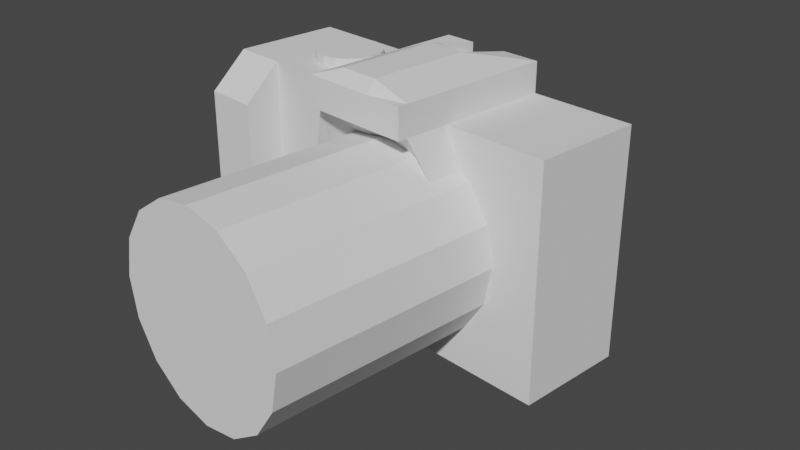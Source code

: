 # Source: CameraDetail1.blend  (saved by Blender 3.0.42; exported with 4.5.12 LTS)
import bpy
from mathutils import Matrix  # noqa: F401  (used for matrix-valued properties, if any)

bpy.ops.wm.read_factory_settings(use_empty=True)
scene = bpy.context.scene
scene.name = 'Scene'

# ---- collections
col_collection = bpy.data.collections.new('Collection'); scene.collection.children.link(col_collection)

# ---- world
world_world = bpy.data.worlds.new('World'); scene.world = world_world
world_world.use_nodes = True; world_world.node_tree.nodes.clear()
_N = world_world.node_tree.nodes; _L = world_world.node_tree.links
n0 = _N.new('ShaderNodeOutputWorld'); n0.name = 'World Output'; n0.location = (300, 300)
n1 = _N.new('ShaderNodeBackground'); n1.name = 'Background'; n1.location = (10, 300)
n1.inputs[0].default_value = (0.05088, 0.05088, 0.05088, 1.0)
_L.new(n1.outputs[0], n0.inputs[0])
n0.is_active_output = True
world_world.color = (0.05088, 0.05088, 0.05088)
world_world.use_sun_shadow = False
world_world.sun_shadow_jitter_overblur = 0.0

# ---- cameras
cam_camera = bpy.data.cameras.new('Camera')
cam_camera.clip_end = 100.0
cam_camera.ortho_scale = 7.314

# ---- meshes
me_cube_001 = bpy.data.meshes.new('Cube.001')
me_cube_001.from_pydata([(-0.7, -1.0, -1.0), (-0.7, -1.0, 1.0), (-0.7, 1.0, -1.0), (-0.7, 1.0, 1.0), (1.0, -1.0, -1.0), (1.0, -1.0, 1.0), (1.0, 1.0, -1.0), (1.0, 1.0, 1.0), (-0.4609, 1.0, -1.0), (-0.4609, 1.0, 1.0), (-0.4609, -1.0, -1.0), (-0.4609, -1.0, 1.0), (-0.7, -1.684, -1.0), (-0.7, -1.684, 0.6948), (-0.4609, -1.684, -1.0), (-0.4609, -1.684, 0.6948), (-0.2824, 0.6196, 1.0), (-0.2824, 0.6196, 1.089), (-0.2267, 0.5743, 1.0), (-0.2267, 0.5743, 1.089), (-0.1794, 0.4454, 1.0), (-0.1794, 0.4454, 1.089), (-0.1478, 0.2525, 1.0), (-0.1478, 0.2525, 1.089), (-0.1367, 0.02495, 1.0), (-0.1367, 0.02495, 1.089), (-0.1478, -0.2026, 1.0), (-0.1478, -0.2026, 1.089), (-0.1794, -0.3955, 1.0), (-0.1794, -0.3955, 1.089), (-0.2267, -0.5244, 1.0), (-0.2267, -0.5244, 1.089), (-0.2824, -0.5697, 1.0), (-0.2824, -0.5697, 1.089), (-0.3382, -0.5244, 1.0), (-0.3382, -0.5244, 1.089), (-0.3855, -0.3955, 1.0), (-0.3855, -0.3955, 1.089), (-0.417, -0.2026, 1.0), (-0.417, -0.2026, 1.089), (-0.4281, 0.02495, 1.0), (-0.4281, 0.02495, 1.089), (-0.417, 0.2525, 1.0), (-0.417, 0.2525, 1.089), (-0.3855, 0.4454, 1.0), (-0.3855, 0.4454, 1.089), (-0.3382, 0.5743, 1.0), (-0.3382, 0.5743, 1.089), (0.0675, -1.817, 1.0), (0.0675, -1.817, 1.261), (0.0675, 1.0, 1.0), (0.0675, 1.0, 1.261), (0.5427, -1.817, 1.0), (0.5427, -1.817, 1.261), (0.5427, 1.0, 1.0), (0.5427, 1.0, 1.261), (0.002279, -1.453, 0.5883), (0.002279, -1.0, 0.5883), (-0.09034, -1.453, 0.3111), (-0.09034, -1.0, 0.3111), (-0.1229, -1.453, -0.01594), (-0.1229, -1.0, -0.01594), (-0.09034, -1.453, -0.343), (-0.09034, -1.0, -0.343), (0.002279, -1.453, -0.6202), (0.002279, -1.0, -0.6202), (0.1409, -1.453, -0.8054), (0.1409, -1.0, -0.8054), (0.3044, -1.453, -0.8705), (0.3044, -1.0, -0.8705), (0.4679, -1.453, -0.8054), (0.4679, -1.0, -0.8054), (0.6065, -1.453, -0.6202), (0.6065, -1.0, -0.6202), (0.6992, -1.453, -0.343), (0.6992, -1.0, -0.343), (0.7317, -1.453, -0.01594), (0.7317, -1.0, -0.01594), (0.6992, -1.453, 0.3111), (0.6992, -1.0, 0.3111), (0.6065, -1.453, 0.5883), (0.6065, -1.0, 0.5883), (0.4679, -1.453, 0.7736), (0.4679, -1.0, 0.7736), (0.3044, -1.453, 0.8386), (0.3044, -1.0, 0.8386), (0.1409, -1.0, 0.7736), (0.1409, -1.453, 0.7736), (0.03634, -1.453, -0.5542), (0.159, -1.453, -0.7181), (0.3037, -1.453, -0.7757), (0.4484, -1.453, -0.7181), (0.3037, -1.453, 0.7369), (0.159, -1.453, 0.6793), (0.03634, -1.453, 0.5154), (-0.04563, -1.453, 0.27), (-0.07441, -1.453, -0.0194), (-0.04563, -1.453, -0.3088), (0.5711, -1.453, -0.5542), (0.6531, -1.453, -0.3088), (0.6818, -1.453, -0.0194), (0.6531, -1.453, 0.27), (0.5711, -1.453, 0.5154), (0.4484, -1.453, 0.6793), (0.159, -1.209, -0.7181), (0.03634, -1.209, -0.5542), (0.3037, -1.209, -0.7757), (0.4484, -1.209, -0.7181), (0.159, -1.209, 0.6793), (0.3037, -1.209, 0.7369), (0.03634, -1.209, 0.5154), (-0.04563, -1.209, 0.27), (-0.07441, -1.209, -0.0194), (-0.04563, -1.209, -0.3088), (0.6531, -1.209, -0.3088), (0.5711, -1.209, -0.5542), (0.6818, -1.209, -0.0194), (0.6531, -1.209, 0.27), (0.5711, -1.209, 0.5154), (0.4484, -1.209, 0.6793), (0.0675, -1.604, 1.0), (0.0675, -1.604, 1.261), (0.5427, -1.604, 1.0), (0.5427, -1.604, 1.261), (0.0675, -1.0, 1.261), (0.5427, -1.0, 1.0), (0.0675, -1.0, 1.0), (0.5427, -1.0, 1.261), (0.0675, -1.99, 1.0), (0.0675, -1.99, 1.261), (0.5427, -1.99, 1.261), (0.5427, -1.99, 1.0), (0.2051, 1.0, 1.0), (0.2051, 1.0, 1.261), (0.2051, -1.817, 1.361), (0.2051, -1.604, 1.361), (0.2051, -1.604, 1.0), (0.2051, -1.0, 1.0), (0.2051, -1.0, 1.361), (0.2051, -1.99, 1.0), (0.2051, -1.99, 1.261), (0.3739, 1.0, 1.261), (0.3739, -1.604, 1.361), (0.3739, -1.0, 1.361), (0.3739, -1.99, 1.0), (0.3739, 1.0, 1.0), (0.3739, -1.817, 1.361), (0.3739, -1.604, 1.0), (0.3739, -1.0, 1.0), (0.3739, -1.99, 1.261), (0.0675, 1.788e-07, 1.261), (0.5427, 1.788e-07, 1.0), (0.0675, 1.192e-07, 1.0), (0.5427, 1.192e-07, 1.261), (0.2051, 1.192e-07, 1.361), (0.2051, 1.192e-07, 1.0), (0.3739, 1.192e-07, 1.361), (0.3739, 1.788e-07, 1.0), (0.2051, 0.9592, 1.163), (0.3739, 0.9592, 1.163), (0.2051, -0.04079, 1.263), (0.3739, -0.04079, 1.263)], [], [(0, 1, 3, 2), (8, 9, 7, 6), (6, 7, 5, 4), (11, 1, 13, 15), (8, 6, 4, 10), (9, 3, 1, 11), (7, 9, 11, 5), (2, 8, 10, 0), (4, 5, 11, 10), (2, 3, 9, 8), (14, 15, 13, 12), (10, 11, 15, 14), (0, 10, 14, 12), (1, 0, 12, 13), (16, 17, 19, 18), (18, 19, 21, 20), (20, 21, 23, 22), (22, 23, 25, 24), (24, 25, 27, 26), (26, 27, 29, 28), (28, 29, 31, 30), (30, 31, 33, 32), (32, 33, 35, 34), (34, 35, 37, 36), (36, 37, 39, 38), (38, 39, 41, 40), (40, 41, 43, 42), (42, 43, 45, 44), (19, 17, 47, 45, 43, 41, 39, 37, 35, 33, 31, 29, 27, 25, 23, 21), (44, 45, 47, 46), (46, 47, 17, 16), (16, 18, 20, 22, 24, 26, 28, 30, 32, 34, 36, 38, 40, 42, 44, 46), (152, 150, 51, 50), (145, 141, 55, 54), (122, 123, 53, 52), (48, 52, 131, 144, 139, 128), (120, 136, 147, 122, 52, 48), (135, 121, 49, 134), (85, 84, 82, 83), (83, 82, 80, 81), (81, 80, 78, 79), (79, 78, 76, 77), (77, 76, 74, 75), (75, 74, 72, 73), (73, 72, 70, 71), (71, 70, 68, 69), (69, 68, 66, 67), (67, 66, 64, 65), (65, 64, 62, 63), (63, 62, 60, 61), (61, 60, 58, 59), (59, 58, 56, 57), (94, 95, 111, 110), (57, 56, 87, 86), (86, 87, 84, 85), (85, 83, 81, 79, 77, 75, 73, 71, 69, 67, 65, 63, 61, 59, 57, 86), (70, 72, 74, 76, 78, 80, 82, 84, 92, 103, 102, 101, 100, 99, 98, 91, 90, 89, 88, 97, 62, 64, 66, 68), (60, 62, 97, 96, 95, 94, 93, 87, 56, 58), (84, 87, 93, 92), (108, 110, 111, 112, 113, 105, 104, 106, 107, 115, 114, 116, 117, 118, 119, 109), (103, 92, 109, 119), (95, 96, 112, 111), (96, 97, 113, 112), (88, 89, 104, 105), (98, 99, 114, 115), (89, 90, 106, 104), (99, 100, 116, 114), (90, 91, 107, 106), (97, 88, 105, 113), (100, 101, 117, 116), (92, 93, 108, 109), (91, 98, 115, 107), (101, 102, 118, 117), (93, 94, 110, 108), (102, 103, 119, 118), (138, 124, 121, 135), (148, 125, 122, 147), (125, 127, 123, 122), (48, 49, 121, 120), (151, 153, 127, 125), (157, 151, 125, 148), (154, 150, 124, 138), (120, 121, 124, 126), (126, 59, 58, 120), (125, 122, 78, 79), (120, 58, 48), (122, 52, 78), (48, 58, 56), (48, 56, 87), (80, 52, 82), (78, 52, 80), (48, 87, 84, 82, 52), (139, 140, 129, 128), (134, 49, 129, 140), (52, 53, 130, 131), (49, 48, 128, 129), (146, 134, 140, 149), (144, 149, 140, 139), (156, 154, 138, 143), (152, 155, 137, 126), (126, 137, 136, 120), (143, 138, 135, 142), (142, 135, 134, 146), (50, 51, 133, 132), (123, 142, 146, 53), (127, 143, 142, 123), (153, 156, 143, 127), (131, 130, 149, 144), (53, 146, 149, 130), (155, 157, 148, 137), (137, 148, 147, 136), (145, 159, 141), (132, 145, 157, 155), (55, 141, 156, 153), (50, 132, 155, 152), (156, 141, 159, 161), (133, 51, 150, 154), (145, 54, 151, 157), (54, 55, 153, 151), (126, 124, 150, 152), (159, 158, 160, 161), (133, 154, 160, 158), (154, 156, 161, 160), (133, 158, 132), (145, 132, 158, 159)])
_uv = me_cube_001.uv_layers.new(name='UVMap')
_uv.uv.foreach_set('vector', [0.375, 0.0, 0.625, 0.0, 0.625, 0.25, 0.375, 0.25, 0.375, 0.375, 0.625, 0.375, 0.625, 0.5, 0.375, 0.5, 0.375, 0.5, 0.625, 0.5, 0.625, 0.75, 0.375, 0.75, 0.75, 0.75, 0.875, 0.75, 0.875, 0.75, 0.75, 0.75, 0.25, 0.5, 0.375, 0.5, 0.375, 0.75, 0.25, 0.75, 0.75, 0.5, 0.875, 0.5, 0.875, 0.75, 0.75, 0.75, 0.625, 0.5, 0.75, 0.5, 0.75, 0.75, 0.625, 0.75, 0.125, 0.5, 0.25, 0.5, 0.25, 0.75, 0.125, 0.75, 0.375, 0.75, 0.625, 0.75, 0.625, 0.875, 0.375, 0.875, 0.375, 0.25, 0.625, 0.25, 0.625, 0.375, 0.375, 0.375, 0.375, 0.875, 0.625, 0.875, 0.625, 1.0, 0.375, 1.0, 0.375, 0.875, 0.625, 0.875, 0.625, 0.875, 0.375, 0.875, 0.125, 0.75, 0.25, 0.75, 0.25, 0.75, 0.125, 0.75, 0.625, 0.0, 0.375, 0.0, 0.375, 0.0, 0.625, 0.0, 1.0, 0.5, 1.0, 1.0, 0.9375, 1.0, 0.9375, 0.5, 0.9375, 0.5, 0.9375, 1.0, 0.875, 1.0, 0.875, 0.5, 0.875, 0.5, 0.875, 1.0, 0.8125, 1.0, 0.8125, 0.5, 0.8125, 0.5, 0.8125, 1.0, 0.75, 1.0, 0.75, 0.5, 0.75, 0.5, 0.75, 1.0, 0.6875, 1.0, 0.6875, 0.5, 0.6875, 0.5, 0.6875, 1.0, 0.625, 1.0, 0.625, 0.5, 0.625, 0.5, 0.625, 1.0, 0.5625, 1.0, 0.5625, 0.5, 0.5625, 0.5, 0.5625, 1.0, 0.5, 1.0, 0.5, 0.5, 0.5, 0.5, 0.5, 1.0, 0.4375, 1.0, 0.4375, 0.5, 0.4375, 0.5, 0.4375, 1.0, 0.375, 1.0, 0.375, 0.5, 0.375, 0.5, 0.375, 1.0, 0.3125, 1.0, 0.3125, 0.5, 0.3125, 0.5, 0.3125, 1.0, 0.25, 1.0, 0.25, 0.5, 0.25, 0.5, 0.25, 1.0, 0.1875, 1.0, 0.1875, 0.5, 0.1875, 0.5, 0.1875, 1.0, 0.125, 1.0, 0.125, 0.5, 0.3418, 0.4717, 0.25, 0.49, 0.1582, 0.4717, 0.08029, 0.4197, 0.02827, 0.3418, 0.01, 0.25, 0.02827, 0.1582, 0.08029, 0.08029, 0.1582, 0.02827, 0.25, 0.01, 0.3418, 0.02827, 0.4197, 0.08029, 0.4717, 0.1582, 0.49, 0.25, 0.4717, 0.3418, 0.4197, 0.4197, 0.125, 0.5, 0.125, 1.0, 0.0625, 1.0, 0.0625, 0.5, 0.0625, 0.5, 0.0625, 1.0, 0.0, 1.0, 0.0, 0.5, 0.75, 0.49, 0.8418, 0.4717, 0.9197, 0.4197, 0.9717, 0.3418, 0.99, 0.25, 0.9717, 0.1582, 0.9197, 0.08029, 0.8418, 0.02827, 0.75, 0.01, 0.6582, 0.02827, 0.5803, 0.08029, 0.5283, 0.1582, 0.51, 0.25, 0.5283, 0.3418, 0.5803, 0.4197, 0.6582, 0.4717, 0.375, 0.2149, 0.625, 0.2149, 0.625, 0.25, 0.375, 0.25, 0.375, 0.4375, 0.625, 0.4375, 0.625, 0.5, 0.375, 0.5, 0.375, 0.6406, 0.625, 0.6406, 0.625, 0.75, 0.375, 0.75, 0.125, 0.75, 0.375, 0.75, 0.375, 0.75, 0.3125, 0.75, 0.25, 0.75, 0.125, 0.75, 0.125, 0.6406, 0.25, 0.6406, 0.3125, 0.6406, 0.375, 0.6406, 0.375, 0.75, 0.125, 0.75, 0.75, 0.6406, 0.875, 0.6406, 0.875, 0.75, 0.75, 0.75, 1.0, 0.5, 1.0, 1.0, 0.9375, 1.0, 0.9375, 0.5, 0.9375, 0.5, 0.9375, 1.0, 0.875, 1.0, 0.875, 0.5, 0.875, 0.5, 0.875, 1.0, 0.8125, 1.0, 0.8125, 0.5, 0.8125, 0.5, 0.8125, 1.0, 0.75, 1.0, 0.75, 0.5, 0.75, 0.5, 0.75, 1.0, 0.6875, 1.0, 0.6875, 0.5, 0.6875, 0.5, 0.6875, 1.0, 0.625, 1.0, 0.625, 0.5, 0.625, 0.5, 0.625, 1.0, 0.5625, 1.0, 0.5625, 0.5, 0.5625, 0.5, 0.5625, 1.0, 0.5, 1.0, 0.5, 0.5, 0.5, 0.5, 0.5, 1.0, 0.4375, 1.0, 0.4375, 0.5, 0.4375, 0.5, 0.4375, 1.0, 0.375, 1.0, 0.375, 0.5, 0.375, 0.5, 0.375, 1.0, 0.3125, 1.0, 0.3125, 0.5, 0.3125, 0.5, 0.3125, 1.0, 0.25, 1.0, 0.25, 0.5, 0.25, 0.5, 0.25, 1.0, 0.1875, 1.0, 0.1875, 0.5, 0.1875, 0.5, 0.1875, 1.0, 0.125, 1.0, 0.125, 0.5, 0.0, 0.0, 0.0, 0.0, 0.0, 0.0, 0.0, 0.0, 0.125, 0.5, 0.125, 1.0, 0.0625, 1.0, 0.0625, 0.5, 0.0625, 0.5, 0.0625, 1.0, 0.0, 1.0, 0.0, 0.5, 0.75, 0.49, 0.8418, 0.4717, 0.9197, 0.4197, 0.9717, 0.3418, 0.99, 0.25, 0.9717, 0.1582, 0.9197, 0.08029, 0.8418, 0.02827, 0.75, 0.01, 0.6582, 0.02827, 0.5803, 0.08029, 0.5283, 0.1582, 0.51, 0.25, 0.5283, 0.3418, 0.5803, 0.4197, 0.6582, 0.4717, 0.5625, 1.0, 0.625, 1.0, 0.6875, 1.0, 0.75, 1.0, 0.8125, 1.0, 0.875, 1.0, 0.9375, 1.0, 0.0, 1.0, 0.0, 0.0, 0.0, 0.0, 0.0, 0.0, 0.0, 0.0, 0.0, 0.0, 0.0, 0.0, 0.0, 0.0, 0.0, 0.0, 0.0, 0.0, 0.0, 0.0, 0.0, 0.0, 0.0, 0.0, 0.3125, 1.0, 0.375, 1.0, 0.4375, 1.0, 0.5, 1.0, 0.25, 1.0, 0.3125, 1.0, 0.0, 0.0, 0.0, 0.0, 0.0, 0.0, 0.0, 0.0, 0.0, 0.0, 0.0625, 1.0, 0.125, 1.0, 0.1875, 1.0, 0.0, 1.0, 0.0625, 1.0, 0.0, 0.0, 0.0, 0.0, 0.0, 0.0, 0.0, 0.0, 0.0, 0.0, 0.0, 0.0, 0.0, 0.0, 0.0, 0.0, 0.0, 0.0, 0.0, 0.0, 0.0, 0.0, 0.0, 0.0, 0.0, 0.0, 0.0, 0.0, 0.0, 0.0, 0.0, 0.0, 0.0, 0.0, 0.0, 0.0, 0.0, 0.0, 0.0, 0.0, 0.0, 0.0, 0.0, 0.0, 0.0, 0.0, 0.0, 0.0, 0.0, 0.0, 0.0, 0.0, 0.0, 0.0, 0.0, 0.0, 0.0, 0.0, 0.0, 0.0, 0.0, 0.0, 0.0, 0.0, 0.0, 0.0, 0.0, 0.0, 0.0, 0.0, 0.0, 0.0, 0.0, 0.0, 0.0, 0.0, 0.0, 0.0, 0.0, 0.0, 0.0, 0.0, 0.0, 0.0, 0.0, 0.0, 0.0, 0.0, 0.0, 0.0, 0.0, 0.0, 0.0, 0.0, 0.0, 0.0, 0.0, 0.0, 0.0, 0.0, 0.0, 0.0, 0.0, 0.0, 0.0, 0.0, 0.0, 0.0, 0.0, 0.0, 0.0, 0.0, 0.0, 0.0, 0.0, 0.0, 0.0, 0.0, 0.0, 0.0, 0.0, 0.0, 0.0, 0.0, 0.0, 0.0, 0.0, 0.0, 0.0, 0.0, 0.0, 0.0, 0.0, 0.0, 0.0, 0.0, 0.0, 0.0, 0.0, 0.0, 0.0, 0.0, 0.0, 0.0, 0.0, 0.0, 0.0, 0.0, 0.0, 0.0, 0.0, 0.0, 0.0, 0.0, 0.0, 0.0, 0.75, 0.5703, 0.875, 0.5703, 0.875, 0.6406, 0.75, 0.6406, 0.3125, 0.5703, 0.375, 0.5703, 0.375, 0.6406, 0.3125, 0.6406, 0.375, 0.5703, 0.625, 0.5703, 0.625, 0.6406, 0.375, 0.6406, 0.375, 0.0, 0.625, 0.0, 0.625, 0.1094, 0.375, 0.1094, 0.375, 0.5351, 0.625, 0.5351, 0.625, 0.5703, 0.375, 0.5703, 0.3125, 0.5351, 0.375, 0.5351, 0.375, 0.5703, 0.3125, 0.5703, 0.75, 0.5351, 0.875, 0.5351, 0.875, 0.5703, 0.75, 0.5703, 0.375, 0.1094, 0.625, 0.1094, 0.625, 0.1797, 0.375, 0.1797, 0.125, 0.5703, 0.1875, 0.5, 0.1875, 1.0, 0.125, 0.6406, 0.375, 0.5703, 0.375, 0.6406, 0.8125, 1.0, 0.8125, 0.5, 0.125, 0.6406, 0.1875, 1.0, 0.125, 0.75, 0.375, 0.6406, 0.375, 0.75, 0.8125, 1.0, 0.125, 0.75, 0.1875, 1.0, 0.125, 1.0, 0.125, 0.75, 0.125, 1.0, 0.0625, 1.0, 0.875, 1.0, 0.0, 0.0, 0.9375, 1.0, 0.0, 0.0, 0.0, 0.0, 0.0, 0.0, 0.0, 0.0, 0.0, 0.0, 0.0, 0.0, 0.0, 0.0, 0.0, 0.0, 0.375, 0.875, 0.625, 0.875, 0.625, 1.0, 0.375, 1.0, 0.75, 0.75, 0.875, 0.75, 0.875, 0.75, 0.75, 0.75, 0.375, 0.75, 0.625, 0.75, 0.625, 0.75, 0.375, 0.75, 0.625, 0.0, 0.375, 0.0, 0.375, 0.0, 0.625, 0.0, 0.6875, 0.75, 0.75, 0.75, 0.75, 0.75, 0.6875, 0.75, 0.375, 0.8125, 0.625, 0.8125, 0.625, 0.875, 0.375, 0.875, 0.6875, 0.5351, 0.75, 0.5351, 0.75, 0.5703, 0.6875, 0.5703, 0.125, 0.5351, 0.25, 0.5351, 0.25, 0.5703, 0.125, 0.5703, 0.125, 0.5703, 0.25, 0.5703, 0.25, 0.6406, 0.125, 0.6406, 0.6875, 0.5703, 0.75, 0.5703, 0.75, 0.6406, 0.6875, 0.6406, 0.6875, 0.6406, 0.75, 0.6406, 0.75, 0.75, 0.6875, 0.75, 0.375, 0.25, 0.625, 0.25, 0.625, 0.375, 0.375, 0.375, 0.625, 0.6406, 0.6875, 0.6406, 0.6875, 0.75, 0.625, 0.75, 0.625, 0.5703, 0.6875, 0.5703, 0.6875, 0.6406, 0.625, 0.6406, 0.625, 0.5351, 0.6875, 0.5351, 0.6875, 0.5703, 0.625, 0.5703, 0.375, 0.75, 0.625, 0.75, 0.625, 0.8125, 0.375, 0.8125, 0.625, 0.75, 0.6875, 0.75, 0.6875, 0.75, 0.625, 0.75, 0.25, 0.5351, 0.3125, 0.5351, 0.3125, 0.5703, 0.25, 0.5703, 0.25, 0.5703, 0.3125, 0.5703, 0.3125, 0.6406, 0.25, 0.6406, 0.375, 0.4375, 0.6875, 0.5, 0.6875, 0.5, 0.25, 0.5, 0.3125, 0.5, 0.3125, 0.5351, 0.25, 0.5351, 0.625, 0.5, 0.6875, 0.5, 0.6875, 0.5351, 0.625, 0.5351, 0.125, 0.5, 0.25, 0.5, 0.25, 0.5351, 0.125, 0.5351, 0.6875, 0.5351, 0.6875, 0.5, 0.6875, 0.5, 0.6875, 0.5351, 0.75, 0.5, 0.875, 0.5, 0.875, 0.5351, 0.75, 0.5351, 0.3125, 0.5, 0.375, 0.5, 0.375, 0.5351, 0.3125, 0.5351, 0.375, 0.5, 0.625, 0.5, 0.625, 0.5351, 0.375, 0.5351, 0.375, 0.1797, 0.625, 0.1797, 0.625, 0.2149, 0.375, 0.2149, 0.6875, 0.5, 0.75, 0.5, 0.75, 0.5351, 0.6875, 0.5351, 0.75, 0.5, 0.75, 0.5351, 0.75, 0.5351, 0.75, 0.5, 0.75, 0.5351, 0.6875, 0.5351, 0.6875, 0.5351, 0.75, 0.5351, 0.75, 0.5, 0.75, 0.5, 0.375, 0.375, 0.375, 0.4375, 0.375, 0.375, 0.75, 0.5, 0.6875, 0.5])
me_cube_001.materials.append(None)
me_cube_001.use_remesh_fix_poles = True
me_cube_001.use_remesh_preserve_attributes = False
me_cube_001.update()
me_cylinder_001 = bpy.data.meshes.new('Cylinder.001')
me_cylinder_001.from_pydata([(0.0, 1.0, -1.0), (0.0, 1.0, 1.0), (0.3827, 0.9239, -1.0), (0.3827, 0.9239, 1.0), (0.7071, 0.7071, -1.0), (0.7071, 0.7071, 1.0), (0.9239, 0.3827, -1.0), (0.9239, 0.3827, 1.0), (1.0, -4.371e-08, -1.0), (1.0, -4.371e-08, 1.0), (0.9239, -0.3827, -1.0), (0.9239, -0.3827, 1.0), (0.7071, -0.7071, -1.0), (0.7071, -0.7071, 1.0), (0.3827, -0.9239, -1.0), (0.3827, -0.9239, 1.0), (-8.742e-08, -1.0, -1.0), (-8.742e-08, -1.0, 1.0), (-0.3827, -0.9239, -1.0), (-0.3827, -0.9239, 1.0), (-0.7071, -0.7071, -1.0), (-0.7071, -0.7071, 1.0), (-0.9239, -0.3827, -1.0), (-0.9239, -0.3827, 1.0), (-1.0, 1.192e-08, -1.0), (-1.0, 1.192e-08, 1.0), (-0.9239, 0.3827, -1.0), (-0.9239, 0.3827, 1.0), (-0.7071, 0.7071, -1.0), (-0.7071, 0.7071, 1.0), (-0.3827, 0.9239, -1.0), (-0.3827, 0.9239, 1.0)], [], [(0, 1, 3, 2), (2, 3, 5, 4), (4, 5, 7, 6), (6, 7, 9, 8), (8, 9, 11, 10), (10, 11, 13, 12), (12, 13, 15, 14), (14, 15, 17, 16), (16, 17, 19, 18), (18, 19, 21, 20), (20, 21, 23, 22), (22, 23, 25, 24), (24, 25, 27, 26), (26, 27, 29, 28), (3, 1, 31, 29, 27, 25, 23, 21, 19, 17, 15, 13, 11, 9, 7, 5), (28, 29, 31, 30), (30, 31, 1, 0), (0, 2, 4, 6, 8, 10, 12, 14, 16, 18, 20, 22, 24, 26, 28, 30)])
_uv = me_cylinder_001.uv_layers.new(name='UVMap')
_uv.uv.foreach_set('vector', [1.0, 0.5, 1.0, 1.0, 0.9375, 1.0, 0.9375, 0.5, 0.9375, 0.5, 0.9375, 1.0, 0.875, 1.0, 0.875, 0.5, 0.875, 0.5, 0.875, 1.0, 0.8125, 1.0, 0.8125, 0.5, 0.8125, 0.5, 0.8125, 1.0, 0.75, 1.0, 0.75, 0.5, 0.75, 0.5, 0.75, 1.0, 0.6875, 1.0, 0.6875, 0.5, 0.6875, 0.5, 0.6875, 1.0, 0.625, 1.0, 0.625, 0.5, 0.625, 0.5, 0.625, 1.0, 0.5625, 1.0, 0.5625, 0.5, 0.5625, 0.5, 0.5625, 1.0, 0.5, 1.0, 0.5, 0.5, 0.5, 0.5, 0.5, 1.0, 0.4375, 1.0, 0.4375, 0.5, 0.4375, 0.5, 0.4375, 1.0, 0.375, 1.0, 0.375, 0.5, 0.375, 0.5, 0.375, 1.0, 0.3125, 1.0, 0.3125, 0.5, 0.3125, 0.5, 0.3125, 1.0, 0.25, 1.0, 0.25, 0.5, 0.25, 0.5, 0.25, 1.0, 0.1875, 1.0, 0.1875, 0.5, 0.1875, 0.5, 0.1875, 1.0, 0.125, 1.0, 0.125, 0.5, 0.3418, 0.4717, 0.25, 0.49, 0.1582, 0.4717, 0.08029, 0.4197, 0.02827, 0.3418, 0.01, 0.25, 0.02827, 0.1582, 0.08029, 0.08029, 0.1582, 0.02827, 0.25, 0.01, 0.3418, 0.02827, 0.4197, 0.08029, 0.4717, 0.1582, 0.49, 0.25, 0.4717, 0.3418, 0.4197, 0.4197, 0.125, 0.5, 0.125, 1.0, 0.0625, 1.0, 0.0625, 0.5, 0.0625, 0.5, 0.0625, 1.0, 0.0, 1.0, 0.0, 0.5, 0.75, 0.49, 0.8418, 0.4717, 0.9197, 0.4197, 0.9717, 0.3418, 0.99, 0.25, 0.9717, 0.1582, 0.9197, 0.08029, 0.8418, 0.02827, 0.75, 0.01, 0.6582, 0.02827, 0.5803, 0.08029, 0.5283, 0.1582, 0.51, 0.25, 0.5283, 0.3418, 0.5803, 0.4197, 0.6582, 0.4717])
me_cylinder_001.use_remesh_fix_poles = True
me_cylinder_001.use_remesh_preserve_attributes = False
me_cylinder_001.update()

# ---- objects
ob_camera = bpy.data.objects.new('Camera', cam_camera)
ob_cube = bpy.data.objects.new('Cube', me_cube_001)
ob_cylinder = bpy.data.objects.new('Cylinder', me_cylinder_001)

# ---- transforms, parenting, visibility, modifiers, constraints
ob_camera.location = (7.359, -6.926, 4.958)
ob_camera.rotation_euler = (1.109, 0.0, 0.8149)
ob_camera.lock_rotations_4d = False
ob_camera.empty_display_type = 'ARROWS'
ob_camera.color = (0.0, 0.0, 0.0, 0.0)
ob_camera.display_type = 'WIRE'
ob_camera.lineart.crease_threshold = 0.0
ob_cube.location = (1.016, -1.01, 1.016)
ob_cube.scale = (2.0, 0.4901, 1.0)
ob_cylinder.location = (1.72, -2.5, 1.02)
ob_cylinder.rotation_euler = (1.571, -0.0, 0.0)
ob_cylinder.scale = (0.8711, 0.8711, 1.0)

# ---- collection membership
col_collection.objects.link(ob_camera)
col_collection.objects.link(ob_cube)
col_collection.objects.link(ob_cylinder)

# ---- scene / render settings (as saved in the file)
scene.camera = ob_camera
scene.frame_start = 1; scene.frame_end = 250; scene.frame_set(1)
scene.render.engine = 'BLENDER_EEVEE_NEXT'
scene.cycles.sampling_pattern = 'TABULATED_SOBOL'
scene.cycles.use_light_tree = False
scene.view_settings.view_transform = 'Filmic'
bpy.context.view_layer.update()

# ---- added for rendering (the .blend has no usable light): sun
light_auto_sun = bpy.data.lights.new('AutoSun', 'SUN')
light_auto_sun.energy = 3.0
light_auto_sun.angle = 0.0523599
ob_auto_sun = bpy.data.objects.new('AutoSun', light_auto_sun)
scene.collection.objects.link(ob_auto_sun)
ob_auto_sun.rotation_euler = (0.872665, 0.174533, 0.523599)
bpy.context.view_layer.update()
